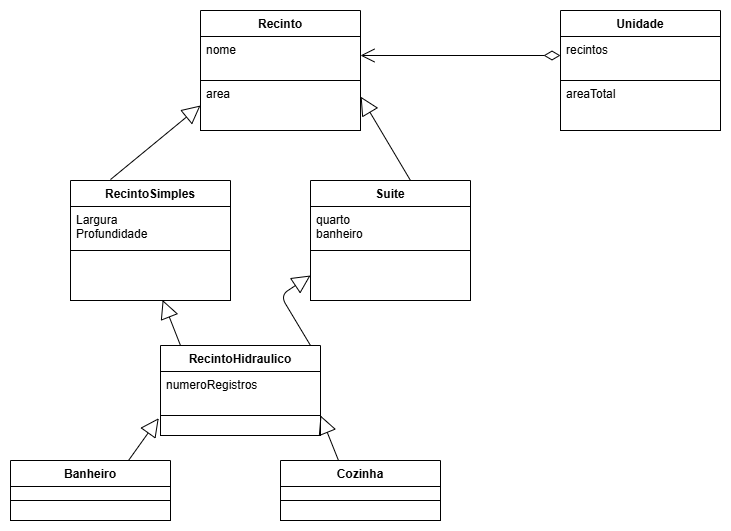

The diagram above was exported from draw.io. Its source (the exported page's mxGraphModel, read from the mxfile embedded in the PNG):
<mxGraphModel dx="1042" dy="565" grid="1" gridSize="10" guides="1" tooltips="1" connect="1" arrows="1" fold="1" page="1" pageScale="1" pageWidth="827" pageHeight="1169" background="#FFFFFF" math="0" shadow="0">
  <root>
    <mxCell id="0" />
    <mxCell id="1" parent="0" />
    <mxCell id="35" value="Banheiro" style="swimlane;fontStyle=1;align=center;verticalAlign=top;childLayout=stackLayout;horizontal=1;startSize=26;horizontalStack=0;resizeParent=1;resizeParentMax=0;resizeLast=0;collapsible=1;marginBottom=0;fontColor=#000000;strokeColor=#000000;fillColor=#FFFFFF;" parent="1" vertex="1">
      <mxGeometry x="30" y="455" width="160" height="60" as="geometry" />
    </mxCell>
    <mxCell id="36" value="" style="text;strokeColor=#000000;fillColor=#FFFFFF;align=left;verticalAlign=top;spacingLeft=4;spacingRight=4;overflow=hidden;rotatable=0;points=[[0,0.5],[1,0.5]];portConstraint=eastwest;fontColor=#000000;" parent="35" vertex="1">
      <mxGeometry y="26" width="160" height="14" as="geometry" />
    </mxCell>
    <mxCell id="38" value="" style="text;strokeColor=#000000;fillColor=#FFFFFF;align=left;verticalAlign=top;spacingLeft=4;spacingRight=4;overflow=hidden;rotatable=0;points=[[0,0.5],[1,0.5]];portConstraint=eastwest;fontColor=#000000;" parent="35" vertex="1">
      <mxGeometry y="40" width="160" height="20" as="geometry" />
    </mxCell>
    <mxCell id="50" value="" style="endArrow=open;html=1;endSize=12;startArrow=diamondThin;startSize=14;startFill=0;edgeStyle=orthogonalEdgeStyle;align=left;verticalAlign=bottom;fontColor=#000000;strokeColor=#000000;" parent="1" edge="1">
      <mxGeometry x="-1" y="3" relative="1" as="geometry">
        <mxPoint x="580" y="50" as="sourcePoint" />
        <mxPoint x="380" y="50.000000000000014" as="targetPoint" />
      </mxGeometry>
    </mxCell>
    <mxCell id="60" value="Recinto" style="swimlane;fontStyle=1;align=center;verticalAlign=top;childLayout=stackLayout;horizontal=1;startSize=26;horizontalStack=0;resizeParent=1;resizeParentMax=0;resizeLast=0;collapsible=1;marginBottom=0;fontColor=#000000;strokeColor=#000000;fillColor=#FFFFFF;" parent="1" vertex="1">
      <mxGeometry x="220" y="5" width="160" height="120" as="geometry" />
    </mxCell>
    <mxCell id="61" value="nome" style="text;strokeColor=#000000;fillColor=#FFFFFF;align=left;verticalAlign=top;spacingLeft=4;spacingRight=4;overflow=hidden;rotatable=0;points=[[0,0.5],[1,0.5]];portConstraint=eastwest;fontColor=#000000;" parent="60" vertex="1">
      <mxGeometry y="26" width="160" height="44" as="geometry" />
    </mxCell>
    <mxCell id="63" value="area" style="text;strokeColor=#000000;fillColor=#FFFFFF;align=left;verticalAlign=top;spacingLeft=4;spacingRight=4;overflow=hidden;rotatable=0;points=[[0,0.5],[1,0.5]];portConstraint=eastwest;fontColor=#000000;" parent="60" vertex="1">
      <mxGeometry y="70" width="160" height="50" as="geometry" />
    </mxCell>
    <mxCell id="64" value="RecintoHidraulico" style="swimlane;fontStyle=1;align=center;verticalAlign=top;childLayout=stackLayout;horizontal=1;startSize=26;horizontalStack=0;resizeParent=1;resizeParentMax=0;resizeLast=0;collapsible=1;marginBottom=0;fontColor=#000000;strokeColor=#000000;fillColor=#FFFFFF;" parent="1" vertex="1">
      <mxGeometry x="180" y="340" width="160" height="90" as="geometry" />
    </mxCell>
    <mxCell id="65" value="numeroRegistros" style="text;strokeColor=#000000;fillColor=#FFFFFF;align=left;verticalAlign=top;spacingLeft=4;spacingRight=4;overflow=hidden;rotatable=0;points=[[0,0.5],[1,0.5]];portConstraint=eastwest;fontColor=#000000;" parent="64" vertex="1">
      <mxGeometry y="26" width="160" height="44" as="geometry" />
    </mxCell>
    <mxCell id="67" value="" style="text;strokeColor=#000000;fillColor=#FFFFFF;align=left;verticalAlign=top;spacingLeft=4;spacingRight=4;overflow=hidden;rotatable=0;points=[[0,0.5],[1,0.5]];portConstraint=eastwest;fontColor=#000000;" parent="64" vertex="1">
      <mxGeometry y="70" width="160" height="20" as="geometry" />
    </mxCell>
    <mxCell id="80" value="" style="endArrow=block;endSize=16;endFill=0;html=1;strokeColor=#000000;fontColor=#000000;labelBackgroundColor=#FFFFFF;" parent="1" edge="1">
      <mxGeometry width="160" relative="1" as="geometry">
        <mxPoint x="330" y="340" as="sourcePoint" />
        <mxPoint x="330" y="270" as="targetPoint" />
        <Array as="points">
          <mxPoint x="300" y="290" />
        </Array>
      </mxGeometry>
    </mxCell>
    <mxCell id="81" value="" style="endArrow=block;endSize=16;endFill=0;html=1;strokeColor=#000000;fontColor=#000000;labelBackgroundColor=#FFFFFF;entryX=0;entryY=0.5;entryDx=0;entryDy=0;" parent="1" target="63" edge="1">
      <mxGeometry width="160" relative="1" as="geometry">
        <mxPoint x="130" y="174.05" as="sourcePoint" />
        <mxPoint x="240" y="174.05" as="targetPoint" />
      </mxGeometry>
    </mxCell>
    <mxCell id="82" value="" style="endArrow=block;endSize=16;endFill=0;html=1;strokeColor=#000000;fontColor=#000000;labelBackgroundColor=#FFFFFF;entryX=1.001;entryY=0.323;entryDx=0;entryDy=0;entryPerimeter=0;" parent="1" target="63" edge="1">
      <mxGeometry width="160" relative="1" as="geometry">
        <mxPoint x="430" y="175" as="sourcePoint" />
        <mxPoint x="550" y="175" as="targetPoint" />
      </mxGeometry>
    </mxCell>
    <mxCell id="83" value="" style="endArrow=block;endSize=16;endFill=0;html=1;strokeColor=#000000;fontColor=#000000;labelBackgroundColor=#FFFFFF;entryX=0.576;entryY=0.991;entryDx=0;entryDy=0;entryPerimeter=0;" parent="1" target="jL_rdN_DYZ2m0AY3fw35-85" edge="1">
      <mxGeometry width="160" relative="1" as="geometry">
        <mxPoint x="200" y="340" as="sourcePoint" />
        <mxPoint x="320" y="340" as="targetPoint" />
      </mxGeometry>
    </mxCell>
    <mxCell id="jL_rdN_DYZ2m0AY3fw35-83" value="RecintoSimples" style="swimlane;fontStyle=1;align=center;verticalAlign=top;childLayout=stackLayout;horizontal=1;startSize=26;horizontalStack=0;resizeParent=1;resizeParentMax=0;resizeLast=0;collapsible=1;marginBottom=0;fontColor=#000000;strokeColor=#000000;fillColor=#FFFFFF;" parent="1" vertex="1">
      <mxGeometry x="90" y="175" width="160" height="120" as="geometry" />
    </mxCell>
    <mxCell id="jL_rdN_DYZ2m0AY3fw35-84" value="Largura&#10;Profundidade" style="text;strokeColor=#000000;fillColor=#FFFFFF;align=left;verticalAlign=top;spacingLeft=4;spacingRight=4;overflow=hidden;rotatable=0;points=[[0,0.5],[1,0.5]];portConstraint=eastwest;fontColor=#000000;" parent="jL_rdN_DYZ2m0AY3fw35-83" vertex="1">
      <mxGeometry y="26" width="160" height="44" as="geometry" />
    </mxCell>
    <mxCell id="jL_rdN_DYZ2m0AY3fw35-85" value="" style="text;strokeColor=#000000;fillColor=#FFFFFF;align=left;verticalAlign=top;spacingLeft=4;spacingRight=4;overflow=hidden;rotatable=0;points=[[0,0.5],[1,0.5]];portConstraint=eastwest;fontColor=#000000;" parent="jL_rdN_DYZ2m0AY3fw35-83" vertex="1">
      <mxGeometry y="70" width="160" height="50" as="geometry" />
    </mxCell>
    <mxCell id="jL_rdN_DYZ2m0AY3fw35-86" value="Unidade" style="swimlane;fontStyle=1;align=center;verticalAlign=top;childLayout=stackLayout;horizontal=1;startSize=26;horizontalStack=0;resizeParent=1;resizeParentMax=0;resizeLast=0;collapsible=1;marginBottom=0;fontColor=#000000;strokeColor=#000000;fillColor=#FFFFFF;" parent="1" vertex="1">
      <mxGeometry x="580" y="5" width="160" height="120" as="geometry" />
    </mxCell>
    <mxCell id="jL_rdN_DYZ2m0AY3fw35-87" value="recintos" style="text;strokeColor=#000000;fillColor=#FFFFFF;align=left;verticalAlign=top;spacingLeft=4;spacingRight=4;overflow=hidden;rotatable=0;points=[[0,0.5],[1,0.5]];portConstraint=eastwest;fontColor=#000000;" parent="jL_rdN_DYZ2m0AY3fw35-86" vertex="1">
      <mxGeometry y="26" width="160" height="44" as="geometry" />
    </mxCell>
    <mxCell id="jL_rdN_DYZ2m0AY3fw35-88" value="areaTotal" style="text;strokeColor=#000000;fillColor=#FFFFFF;align=left;verticalAlign=top;spacingLeft=4;spacingRight=4;overflow=hidden;rotatable=0;points=[[0,0.5],[1,0.5]];portConstraint=eastwest;fontColor=#000000;" parent="jL_rdN_DYZ2m0AY3fw35-86" vertex="1">
      <mxGeometry y="70" width="160" height="50" as="geometry" />
    </mxCell>
    <mxCell id="jL_rdN_DYZ2m0AY3fw35-89" value="Suite" style="swimlane;fontStyle=1;align=center;verticalAlign=top;childLayout=stackLayout;horizontal=1;startSize=26;horizontalStack=0;resizeParent=1;resizeParentMax=0;resizeLast=0;collapsible=1;marginBottom=0;fontColor=#000000;strokeColor=#000000;fillColor=#FFFFFF;" parent="1" vertex="1">
      <mxGeometry x="330" y="175" width="160" height="120" as="geometry" />
    </mxCell>
    <mxCell id="jL_rdN_DYZ2m0AY3fw35-90" value="quarto&#10;banheiro" style="text;strokeColor=#000000;fillColor=#FFFFFF;align=left;verticalAlign=top;spacingLeft=4;spacingRight=4;overflow=hidden;rotatable=0;points=[[0,0.5],[1,0.5]];portConstraint=eastwest;fontColor=#000000;" parent="jL_rdN_DYZ2m0AY3fw35-89" vertex="1">
      <mxGeometry y="26" width="160" height="44" as="geometry" />
    </mxCell>
    <mxCell id="jL_rdN_DYZ2m0AY3fw35-91" value="" style="text;strokeColor=#000000;fillColor=#FFFFFF;align=left;verticalAlign=top;spacingLeft=4;spacingRight=4;overflow=hidden;rotatable=0;points=[[0,0.5],[1,0.5]];portConstraint=eastwest;fontColor=#000000;" parent="jL_rdN_DYZ2m0AY3fw35-89" vertex="1">
      <mxGeometry y="70" width="160" height="50" as="geometry" />
    </mxCell>
    <mxCell id="jL_rdN_DYZ2m0AY3fw35-92" value="Cozinha" style="swimlane;fontStyle=1;align=center;verticalAlign=top;childLayout=stackLayout;horizontal=1;startSize=26;horizontalStack=0;resizeParent=1;resizeParentMax=0;resizeLast=0;collapsible=1;marginBottom=0;fontColor=#000000;strokeColor=#000000;fillColor=#FFFFFF;" parent="1" vertex="1">
      <mxGeometry x="300" y="455" width="160" height="60" as="geometry" />
    </mxCell>
    <mxCell id="jL_rdN_DYZ2m0AY3fw35-93" value="" style="text;strokeColor=#000000;fillColor=#FFFFFF;align=left;verticalAlign=top;spacingLeft=4;spacingRight=4;overflow=hidden;rotatable=0;points=[[0,0.5],[1,0.5]];portConstraint=eastwest;fontColor=#000000;" parent="jL_rdN_DYZ2m0AY3fw35-92" vertex="1">
      <mxGeometry y="26" width="160" height="14" as="geometry" />
    </mxCell>
    <mxCell id="jL_rdN_DYZ2m0AY3fw35-94" value="" style="text;strokeColor=#000000;fillColor=#FFFFFF;align=left;verticalAlign=top;spacingLeft=4;spacingRight=4;overflow=hidden;rotatable=0;points=[[0,0.5],[1,0.5]];portConstraint=eastwest;fontColor=#000000;" parent="jL_rdN_DYZ2m0AY3fw35-92" vertex="1">
      <mxGeometry y="40" width="160" height="20" as="geometry" />
    </mxCell>
    <mxCell id="jL_rdN_DYZ2m0AY3fw35-98" value="" style="endArrow=block;endSize=16;endFill=0;html=1;strokeColor=#000000;fontColor=#000000;labelBackgroundColor=#FFFFFF;entryX=0.576;entryY=0.991;entryDx=0;entryDy=0;entryPerimeter=0;" parent="1" edge="1">
      <mxGeometry width="160" relative="1" as="geometry">
        <mxPoint x="358" y="455" as="sourcePoint" />
        <mxPoint x="340" y="410" as="targetPoint" />
      </mxGeometry>
    </mxCell>
    <mxCell id="jL_rdN_DYZ2m0AY3fw35-100" value="" style="endArrow=block;endSize=16;endFill=0;html=1;strokeColor=#000000;fontColor=#000000;labelBackgroundColor=#FFFFFF;entryX=-0.011;entryY=0.133;entryDx=0;entryDy=0;entryPerimeter=0;" parent="1" target="67" edge="1">
      <mxGeometry width="160" relative="1" as="geometry">
        <mxPoint x="148" y="455" as="sourcePoint" />
        <mxPoint x="130" y="410" as="targetPoint" />
      </mxGeometry>
    </mxCell>
  </root>
</mxGraphModel>